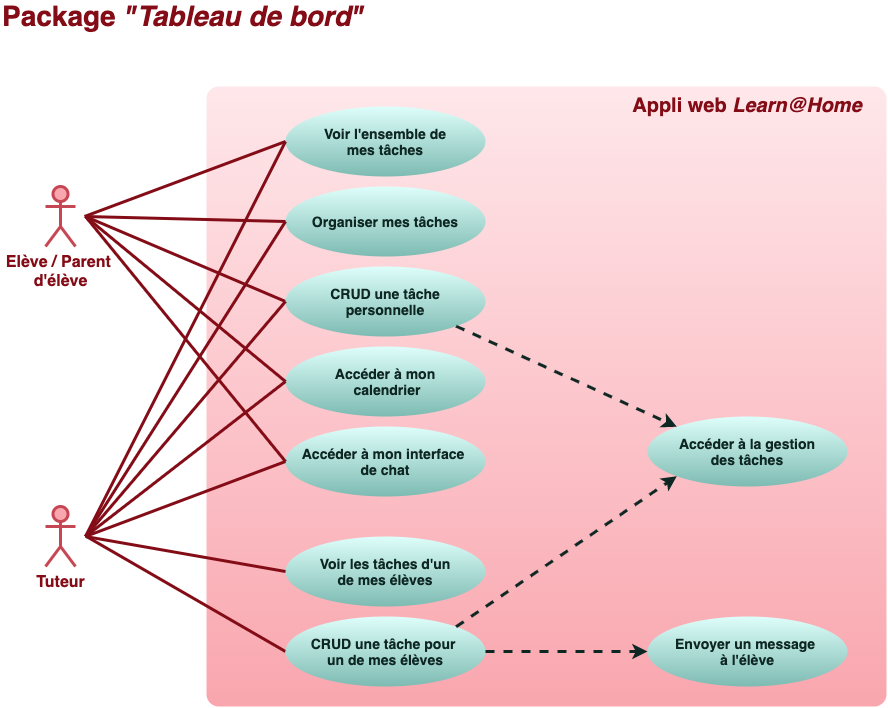

The diagram above was exported from draw.io. Its source (the exported page's mxGraphModel, read from the mxfile embedded in the PNG):
<mxGraphModel dx="972" dy="718" grid="0" gridSize="10" guides="1" tooltips="1" connect="1" arrows="1" fold="1" page="1" pageScale="1" pageWidth="1169" pageHeight="827" background="#ffffff" math="0" shadow="0">
  <root>
    <mxCell id="0" />
    <mxCell id="1" parent="0" />
    <mxCell id="2" value="&lt;font style=&quot;font-size: 16px&quot;&gt;Elève / Parent &lt;br&gt;d'élève&lt;/font&gt;" style="shape=umlActor;verticalLabelPosition=bottom;verticalAlign=top;html=1;strokeWidth=3;strokeColor=#C64754;fillColor=#f9a6ae;fontColor=#830C17;fontStyle=1" parent="1" vertex="1">
      <mxGeometry x="80" y="240" width="30" height="60" as="geometry" />
    </mxCell>
    <mxCell id="9" value="&lt;div&gt;&lt;b style=&quot;color: rgb(131 , 12 , 23) ; font-size: 28px&quot;&gt;Package &lt;i&gt;&quot;Tableau de bord&quot;&lt;/i&gt;&lt;/b&gt;&lt;/div&gt;" style="text;html=1;strokeColor=none;fillColor=none;align=left;verticalAlign=middle;whiteSpace=wrap;rounded=0;fontColor=#660000;" parent="1" vertex="1">
      <mxGeometry x="35" y="60" width="502" height="20" as="geometry" />
    </mxCell>
    <mxCell id="10" value="" style="rounded=1;whiteSpace=wrap;html=1;fontColor=#660000;strokeWidth=3;strokeColor=none;fillColor=#F9A6AE;gradientColor=#fee7ea;gradientDirection=north;arcSize=2;" parent="1" vertex="1">
      <mxGeometry x="241" y="140" width="680" height="620" as="geometry" />
    </mxCell>
    <mxCell id="12" value="&lt;font style=&quot;font-size: 16px&quot;&gt;Tuteur&lt;br&gt;&lt;/font&gt;" style="shape=umlActor;verticalLabelPosition=bottom;verticalAlign=top;html=1;strokeWidth=3;strokeColor=#C64754;fillColor=#f9a6ae;fontColor=#830C17;fontStyle=1" parent="1" vertex="1">
      <mxGeometry x="80" y="560" width="30" height="60" as="geometry" />
    </mxCell>
    <mxCell id="13" value="&lt;font color=&quot;#830c17&quot;&gt;&lt;span style=&quot;font-size: 20px&quot;&gt;&lt;b&gt;Appli web&lt;i&gt; Learn@Home&lt;/i&gt;&lt;/b&gt;&lt;/span&gt;&lt;/font&gt;" style="text;html=1;strokeColor=none;fillColor=none;align=center;verticalAlign=middle;whiteSpace=wrap;rounded=0;fontColor=#660000;" parent="1" vertex="1">
      <mxGeometry x="657" y="149" width="250" height="20" as="geometry" />
    </mxCell>
    <mxCell id="19" value="&lt;font style=&quot;font-size: 14px&quot;&gt;&lt;b&gt;Voir les tâches d'un&lt;br&gt;de mes élèves&lt;br&gt;&lt;/b&gt;&lt;/font&gt;" style="ellipse;whiteSpace=wrap;html=1;rounded=1;strokeWidth=3;fontColor=#0e2723;strokeColor=none;fillColor=#defefa;gradientColor=#7dbbb2;" parent="1" vertex="1">
      <mxGeometry x="320" y="590" width="200" height="70" as="geometry" />
    </mxCell>
    <mxCell id="31" value="" style="endArrow=none;html=1;fontColor=#0e2723;strokeWidth=3;strokeColor=#830C17;exitX=0;exitY=0.5;exitDx=0;exitDy=0;" parent="1" source="40" edge="1">
      <mxGeometry width="50" height="50" relative="1" as="geometry">
        <mxPoint x="338.5" y="292" as="sourcePoint" />
        <mxPoint x="120" y="270" as="targetPoint" />
      </mxGeometry>
    </mxCell>
    <mxCell id="34" value="" style="endArrow=none;html=1;fontColor=#0e2723;strokeWidth=3;strokeColor=#830C17;exitX=0;exitY=0.5;exitDx=0;exitDy=0;" parent="1" source="19" edge="1">
      <mxGeometry width="50" height="50" relative="1" as="geometry">
        <mxPoint x="338.5" y="292" as="sourcePoint" />
        <mxPoint x="120" y="590" as="targetPoint" />
      </mxGeometry>
    </mxCell>
    <mxCell id="37" value="&lt;font style=&quot;font-size: 14px&quot;&gt;&lt;b&gt;Voir l'ensemble de&lt;br&gt;mes tâches&lt;br&gt;&lt;/b&gt;&lt;/font&gt;" style="ellipse;whiteSpace=wrap;html=1;rounded=1;strokeWidth=3;fontColor=#0e2723;strokeColor=none;fillColor=#defefa;gradientColor=#7dbbb2;" parent="1" vertex="1">
      <mxGeometry x="320" y="160" width="200" height="70" as="geometry" />
    </mxCell>
    <mxCell id="38" value="" style="endArrow=none;html=1;fontColor=#0e2723;strokeWidth=3;strokeColor=#830C17;exitX=0;exitY=0.5;exitDx=0;exitDy=0;" parent="1" source="37" edge="1">
      <mxGeometry width="50" height="50" relative="1" as="geometry">
        <mxPoint x="495" y="530" as="sourcePoint" />
        <mxPoint x="119" y="270" as="targetPoint" />
      </mxGeometry>
    </mxCell>
    <mxCell id="39" value="" style="endArrow=none;html=1;fontColor=#0e2723;strokeWidth=3;strokeColor=#830C17;exitX=0;exitY=0.5;exitDx=0;exitDy=0;" parent="1" source="41" edge="1">
      <mxGeometry width="50" height="50" relative="1" as="geometry">
        <mxPoint x="495" y="382" as="sourcePoint" />
        <mxPoint x="121" y="590" as="targetPoint" />
      </mxGeometry>
    </mxCell>
    <mxCell id="40" value="&lt;font style=&quot;font-size: 14px&quot;&gt;&lt;b&gt;CRUD une tâche&lt;br&gt;personnelle&lt;br&gt;&lt;/b&gt;&lt;/font&gt;" style="ellipse;whiteSpace=wrap;html=1;rounded=1;strokeWidth=3;fontColor=#0e2723;strokeColor=none;fillColor=#defefa;gradientColor=#7dbbb2;" vertex="1" parent="1">
      <mxGeometry x="320" y="320" width="200" height="70" as="geometry" />
    </mxCell>
    <mxCell id="41" value="&lt;font&gt;&lt;b style=&quot;font-size: 14px&quot;&gt;&lt;font style=&quot;font-size: 14px&quot;&gt;CRUD une tâche pour &lt;br&gt;un de mes élèves&lt;/font&gt;&lt;br&gt;&lt;/b&gt;&lt;/font&gt;" style="ellipse;whiteSpace=wrap;html=1;rounded=1;strokeWidth=3;fontColor=#0e2723;strokeColor=none;fillColor=#defefa;gradientColor=#7dbbb2;" vertex="1" parent="1">
      <mxGeometry x="320" y="670" width="200" height="70" as="geometry" />
    </mxCell>
    <mxCell id="42" value="&lt;font style=&quot;font-size: 14px&quot;&gt;&lt;b&gt;Accéder à la gestion&lt;br&gt;des tâches&lt;br&gt;&lt;/b&gt;&lt;/font&gt;" style="ellipse;whiteSpace=wrap;html=1;rounded=1;strokeWidth=3;fontColor=#0e2723;strokeColor=none;fillColor=#defefa;gradientColor=#7dbbb2;" vertex="1" parent="1">
      <mxGeometry x="682" y="470" width="200" height="70" as="geometry" />
    </mxCell>
    <mxCell id="43" value="" style="endArrow=classic;html=1;fontColor=#0e2723;strokeColor=#0E2723;strokeWidth=3;exitX=1;exitY=1;exitDx=0;exitDy=0;dashed=1;entryX=0;entryY=0;entryDx=0;entryDy=0;" edge="1" parent="1" source="40" target="42">
      <mxGeometry width="50" height="50" relative="1" as="geometry">
        <mxPoint x="520" y="535" as="sourcePoint" />
        <mxPoint x="820" y="485" as="targetPoint" />
      </mxGeometry>
    </mxCell>
    <mxCell id="44" value="&lt;font style=&quot;font-size: 14px&quot;&gt;&lt;b&gt;Organiser mes tâches&lt;br&gt;&lt;/b&gt;&lt;/font&gt;" style="ellipse;whiteSpace=wrap;html=1;rounded=1;strokeWidth=3;fontColor=#0e2723;strokeColor=none;fillColor=#defefa;gradientColor=#7dbbb2;" vertex="1" parent="1">
      <mxGeometry x="320" y="240" width="200" height="70" as="geometry" />
    </mxCell>
    <mxCell id="45" value="&lt;font style=&quot;font-size: 14px&quot;&gt;&lt;b&gt;Envoyer un message &lt;br&gt;à l'élève&lt;br&gt;&lt;/b&gt;&lt;/font&gt;" style="ellipse;whiteSpace=wrap;html=1;rounded=1;strokeWidth=3;fontColor=#0e2723;strokeColor=none;fillColor=#defefa;gradientColor=#7dbbb2;" vertex="1" parent="1">
      <mxGeometry x="682" y="670" width="200" height="70" as="geometry" />
    </mxCell>
    <mxCell id="46" value="&lt;font&gt;&lt;b style=&quot;font-size: 14px&quot;&gt;Accéder à mon&lt;br&gt;&amp;nbsp;calendrier&lt;br&gt;&lt;/b&gt;&lt;/font&gt;" style="ellipse;whiteSpace=wrap;html=1;rounded=1;strokeWidth=3;fontColor=#0e2723;strokeColor=none;fillColor=#defefa;gradientColor=#7dbbb2;" vertex="1" parent="1">
      <mxGeometry x="320" y="400" width="200" height="70" as="geometry" />
    </mxCell>
    <mxCell id="47" value="&lt;font&gt;&lt;b style=&quot;font-size: 14px&quot;&gt;Accéder à mon interface &lt;br&gt;de chat&lt;br&gt;&lt;/b&gt;&lt;/font&gt;" style="ellipse;whiteSpace=wrap;html=1;rounded=1;strokeWidth=3;fontColor=#0e2723;strokeColor=none;fillColor=#defefa;gradientColor=#7dbbb2;" vertex="1" parent="1">
      <mxGeometry x="320" y="480" width="200" height="70" as="geometry" />
    </mxCell>
    <mxCell id="48" value="" style="endArrow=classic;html=1;fontColor=#0e2723;strokeColor=#0E2723;strokeWidth=3;exitX=1;exitY=0;exitDx=0;exitDy=0;dashed=1;entryX=0;entryY=1;entryDx=0;entryDy=0;" edge="1" parent="1" source="41" target="42">
      <mxGeometry width="50" height="50" relative="1" as="geometry">
        <mxPoint x="530" y="365" as="sourcePoint" />
        <mxPoint x="721.2893218813454" y="490.25126265847075" as="targetPoint" />
      </mxGeometry>
    </mxCell>
    <mxCell id="49" value="" style="endArrow=classic;html=1;fontColor=#0e2723;strokeColor=#0E2723;strokeWidth=3;exitX=1;exitY=0.5;exitDx=0;exitDy=0;dashed=1;entryX=0;entryY=0.5;entryDx=0;entryDy=0;" edge="1" parent="1" source="41" target="45">
      <mxGeometry width="50" height="50" relative="1" as="geometry">
        <mxPoint x="540" y="375" as="sourcePoint" />
        <mxPoint x="731.2893218813454" y="500.25126265847075" as="targetPoint" />
      </mxGeometry>
    </mxCell>
    <mxCell id="51" value="" style="endArrow=none;html=1;fontColor=#0e2723;strokeWidth=3;strokeColor=#830C17;exitX=0;exitY=0.5;exitDx=0;exitDy=0;" edge="1" parent="1" source="44">
      <mxGeometry width="50" height="50" relative="1" as="geometry">
        <mxPoint x="330" y="205" as="sourcePoint" />
        <mxPoint x="120" y="270" as="targetPoint" />
      </mxGeometry>
    </mxCell>
    <mxCell id="52" value="" style="endArrow=none;html=1;fontColor=#0e2723;strokeWidth=3;strokeColor=#830C17;exitX=0;exitY=0.5;exitDx=0;exitDy=0;" edge="1" parent="1" source="46">
      <mxGeometry width="50" height="50" relative="1" as="geometry">
        <mxPoint x="340" y="215" as="sourcePoint" />
        <mxPoint x="120" y="270" as="targetPoint" />
      </mxGeometry>
    </mxCell>
    <mxCell id="53" value="" style="endArrow=none;html=1;fontColor=#0e2723;strokeWidth=3;strokeColor=#830C17;exitX=0;exitY=0.5;exitDx=0;exitDy=0;" edge="1" parent="1" source="47">
      <mxGeometry width="50" height="50" relative="1" as="geometry">
        <mxPoint x="350" y="225" as="sourcePoint" />
        <mxPoint x="120" y="270" as="targetPoint" />
      </mxGeometry>
    </mxCell>
    <mxCell id="54" value="" style="endArrow=none;html=1;fontColor=#0e2723;strokeWidth=3;strokeColor=#830C17;exitX=0;exitY=0.5;exitDx=0;exitDy=0;" edge="1" parent="1" source="40">
      <mxGeometry width="50" height="50" relative="1" as="geometry">
        <mxPoint x="330" y="715" as="sourcePoint" />
        <mxPoint x="120" y="590" as="targetPoint" />
      </mxGeometry>
    </mxCell>
    <mxCell id="55" value="" style="endArrow=none;html=1;fontColor=#0e2723;strokeWidth=3;strokeColor=#830C17;exitX=0;exitY=0.5;exitDx=0;exitDy=0;" edge="1" parent="1" source="44">
      <mxGeometry width="50" height="50" relative="1" as="geometry">
        <mxPoint x="340" y="725" as="sourcePoint" />
        <mxPoint x="120" y="590" as="targetPoint" />
      </mxGeometry>
    </mxCell>
    <mxCell id="56" value="" style="endArrow=none;html=1;fontColor=#0e2723;strokeWidth=3;strokeColor=#830C17;exitX=0;exitY=0.5;exitDx=0;exitDy=0;" edge="1" parent="1" source="37">
      <mxGeometry width="50" height="50" relative="1" as="geometry">
        <mxPoint x="350" y="735" as="sourcePoint" />
        <mxPoint x="120" y="590" as="targetPoint" />
      </mxGeometry>
    </mxCell>
    <mxCell id="57" value="" style="endArrow=none;html=1;fontColor=#0e2723;strokeWidth=3;strokeColor=#830C17;exitX=0;exitY=0.5;exitDx=0;exitDy=0;" edge="1" parent="1" source="46">
      <mxGeometry width="50" height="50" relative="1" as="geometry">
        <mxPoint x="330" y="365" as="sourcePoint" />
        <mxPoint x="120" y="590" as="targetPoint" />
      </mxGeometry>
    </mxCell>
    <mxCell id="58" value="" style="endArrow=none;html=1;fontColor=#0e2723;strokeWidth=3;strokeColor=#830C17;exitX=0;exitY=0.5;exitDx=0;exitDy=0;" edge="1" parent="1" source="47">
      <mxGeometry width="50" height="50" relative="1" as="geometry">
        <mxPoint x="340" y="375" as="sourcePoint" />
        <mxPoint x="120" y="590" as="targetPoint" />
      </mxGeometry>
    </mxCell>
  </root>
</mxGraphModel>